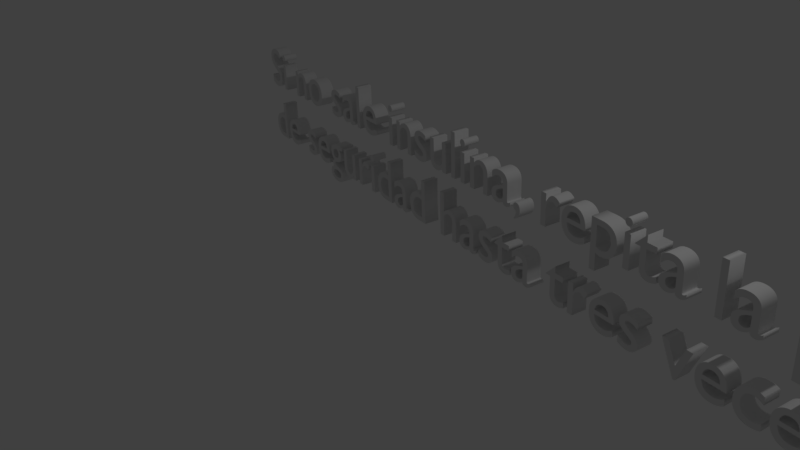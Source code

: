 # Source: Paso3.4.blend  (saved by Blender 2.79.0; exported with 4.5.12 LTS)
import bpy
from mathutils import Matrix  # noqa: F401  (used for matrix-valued properties, if any)

bpy.ops.wm.read_factory_settings(use_empty=True)
scene = bpy.context.scene
scene.name = 'Untitled'

# ---- collections
col_collection_1 = bpy.data.collections.new('Collection 1'); scene.collection.children.link(col_collection_1)

# ---- world
world_world = bpy.data.worlds.new('World'); scene.world = world_world
world_world.color = (0.05088, 0.05088, 0.05088)
world_world.use_sun_shadow = False
world_world.sun_shadow_jitter_overblur = 0.0
world_world.cycles.sampling_method = 'MANUAL'

# ---- cameras
cam_camera = bpy.data.cameras.new('Camera')
cam_camera.clip_end = 100.0
cam_camera.lens = 35.0
cam_camera.sensor_width = 32.0
cam_camera.sensor_height = 18.0
cam_camera.ortho_scale = 7.314
cam_camera.dof.focus_distance = 0.0
cam_camera.dof.aperture_fstop = 128.0

# ---- lights
light_lamp = bpy.data.lights.new('Lamp', 'POINT')
light_lamp.transmission_factor = 0.0
light_lamp.cutoff_distance = 30.0
light_lamp.energy = 100.0
light_lamp.shadow_buffer_clip_start = 1.001
light_lamp.shadow_soft_size = 0.1
light_lamp.shadow_maximum_resolution = 0.006
light_lamp.use_absolute_resolution = True

# ---- curves / text
txt_text = bpy.data.curves.new('Text', 'FONT')
txt_text.dimensions = '2D'
txt_text.body = 'Si no sale insulina, repita la prueba\nde seguridad hasta tres veces.'
txt_text.use_path_clamp = True
txt_text.bevel_resolution = 0
txt_text.extrude = 0.118

# ---- objects
ob_text = bpy.data.objects.new('Text', txt_text)
ob_lamp = bpy.data.objects.new('Lamp', light_lamp)
ob_camera = bpy.data.objects.new('Camera', cam_camera)

# ---- transforms, parenting, visibility, modifiers, constraints
ob_text.location = (-5.82, 2.87, 0.3795)
ob_text.rotation_euler = (1.601, -0.02261, -0.1825)
ob_text.lineart.crease_threshold = 0.0
ob_lamp.location = (4.076, 1.005, 5.904)
ob_lamp.rotation_euler = (0.6503, 0.05522, 1.866)
ob_lamp.lock_rotations_4d = False
ob_lamp.empty_display_type = 'ARROWS'
ob_lamp.color = (0.0, 0.0, 0.0, 0.0)
ob_lamp.lineart.crease_threshold = 0.0
ob_camera.location = (7.481, -6.508, 5.344)
ob_camera.rotation_euler = (1.109, 0.0, 0.8149)
ob_camera.lock_rotations_4d = False
ob_camera.empty_display_type = 'ARROWS'
ob_camera.color = (0.0, 0.0, 0.0, 0.0)
ob_camera.display_type = 'WIRE'
ob_camera.lineart.crease_threshold = 0.0

# ---- collection membership
col_collection_1.objects.link(ob_text)
col_collection_1.objects.link(ob_lamp)
col_collection_1.objects.link(ob_camera)

# ---- scene / render settings (as saved in the file)
scene.camera = ob_camera
scene.frame_start = 1; scene.frame_end = 250; scene.frame_set(0)
scene.render.engine = 'BLENDER_EEVEE_NEXT'
scene.render.resolution_percentage = 50
scene.render.dither_intensity = 0.0
scene.cycles.use_denoising = False
scene.cycles.samples = 128
scene.cycles.sampling_pattern = 'TABULATED_SOBOL'
scene.cycles.use_adaptive_sampling = False
scene.cycles.use_light_tree = False
scene.cycles.blur_glossy = 0.0
scene.cycles.sample_clamp_indirect = 0.0
scene.view_settings.view_transform = 'Standard'
bpy.context.view_layer.update()
